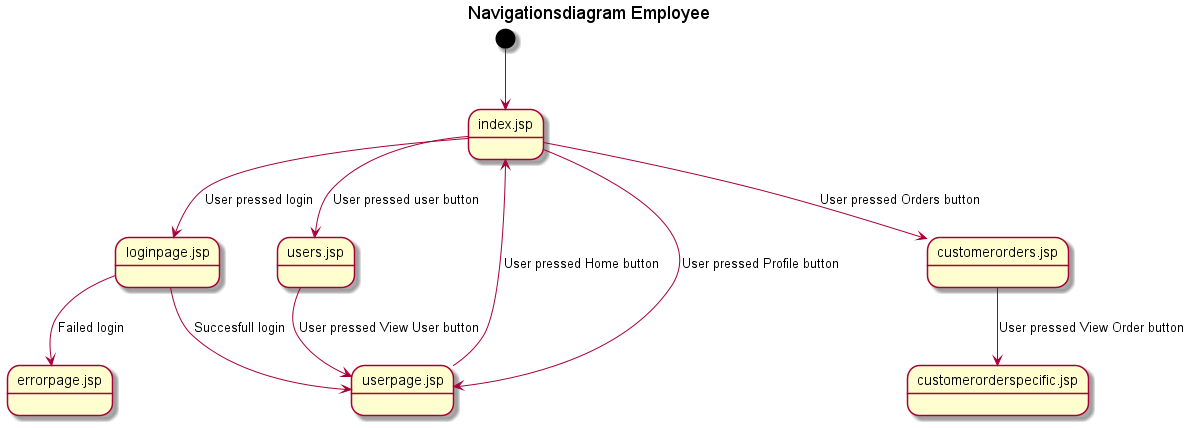

The diagram above was rendered by PlantUML. Its source (embedded in the PNG):
@startuml
Title Navigationsdiagram Employee

state index.jsp
[*] --> index.jsp

state loginpage.jsp
index.jsp --> loginpage.jsp : User pressed login

state userpage.jsp
loginpage.jsp --> userpage.jsp : Succesfull login
index.jsp --> userpage.jsp : User pressed Profile button

state errorpage.jsp
loginpage.jsp --> errorpage.jsp : Failed login

userpage.jsp --> index.jsp : User pressed Home button

state users.jsp
index.jsp --> users.jsp : User pressed user button
users.jsp --> userpage.jsp : User pressed View User button

state customerorders.jsp
index.jsp --> customerorders.jsp : User pressed Orders button

state customerorderspecific.jsp
customerorders.jsp --> customerorderspecific.jsp : User pressed View Order button


@enduml